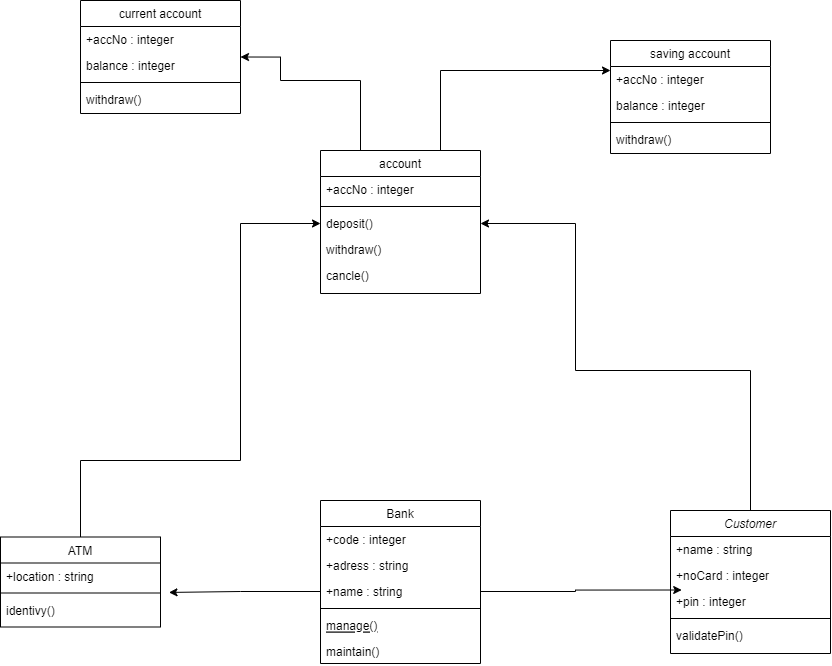

The diagram above was exported from draw.io. Its source (the exported page's mxGraphModel, read from the mxfile embedded in the PNG):
<mxGraphModel dx="878" dy="1732" grid="1" gridSize="10" guides="1" tooltips="1" connect="1" arrows="1" fold="1" page="1" pageScale="1" pageWidth="827" pageHeight="1169" math="0" shadow="0">
  <root>
    <mxCell id="WIyWlLk6GJQsqaUBKTNV-0" />
    <mxCell id="WIyWlLk6GJQsqaUBKTNV-1" parent="WIyWlLk6GJQsqaUBKTNV-0" />
    <mxCell id="LzfVtHcsfGoUOO7p02HJ-13" style="edgeStyle=orthogonalEdgeStyle;rounded=0;orthogonalLoop=1;jettySize=auto;html=1;entryX=1;entryY=0.5;entryDx=0;entryDy=0;" edge="1" parent="WIyWlLk6GJQsqaUBKTNV-1" target="zkfFHV4jXpPFQw0GAbJ--24">
      <mxGeometry relative="1" as="geometry">
        <mxPoint x="1420" y="230" as="sourcePoint" />
        <Array as="points">
          <mxPoint x="1420" y="90" />
          <mxPoint x="1245" y="90" />
          <mxPoint x="1245" y="-57" />
        </Array>
      </mxGeometry>
    </mxCell>
    <mxCell id="zkfFHV4jXpPFQw0GAbJ--0" value="Customer" style="swimlane;fontStyle=2;align=center;verticalAlign=top;childLayout=stackLayout;horizontal=1;startSize=26;horizontalStack=0;resizeParent=1;resizeLast=0;collapsible=1;marginBottom=0;rounded=0;shadow=0;strokeWidth=1;" parent="WIyWlLk6GJQsqaUBKTNV-1" vertex="1">
      <mxGeometry x="1340" y="230" width="160" height="143" as="geometry">
        <mxRectangle x="230" y="140" width="160" height="26" as="alternateBounds" />
      </mxGeometry>
    </mxCell>
    <mxCell id="zkfFHV4jXpPFQw0GAbJ--1" value="+name : string" style="text;align=left;verticalAlign=top;spacingLeft=4;spacingRight=4;overflow=hidden;rotatable=0;points=[[0,0.5],[1,0.5]];portConstraint=eastwest;" parent="zkfFHV4jXpPFQw0GAbJ--0" vertex="1">
      <mxGeometry y="26" width="160" height="26" as="geometry" />
    </mxCell>
    <mxCell id="zkfFHV4jXpPFQw0GAbJ--2" value="+noCard : integer" style="text;align=left;verticalAlign=top;spacingLeft=4;spacingRight=4;overflow=hidden;rotatable=0;points=[[0,0.5],[1,0.5]];portConstraint=eastwest;rounded=0;shadow=0;html=0;" parent="zkfFHV4jXpPFQw0GAbJ--0" vertex="1">
      <mxGeometry y="52" width="160" height="26" as="geometry" />
    </mxCell>
    <mxCell id="bVbj-crnI7XT3I5495PT-0" value="+pin : integer" style="text;align=left;verticalAlign=top;spacingLeft=4;spacingRight=4;overflow=hidden;rotatable=0;points=[[0,0.5],[1,0.5]];portConstraint=eastwest;rounded=0;shadow=0;html=0;" parent="zkfFHV4jXpPFQw0GAbJ--0" vertex="1">
      <mxGeometry y="78" width="160" height="26" as="geometry" />
    </mxCell>
    <mxCell id="zkfFHV4jXpPFQw0GAbJ--4" value="" style="line;html=1;strokeWidth=1;align=left;verticalAlign=middle;spacingTop=-1;spacingLeft=3;spacingRight=3;rotatable=0;labelPosition=right;points=[];portConstraint=eastwest;" parent="zkfFHV4jXpPFQw0GAbJ--0" vertex="1">
      <mxGeometry y="104" width="160" height="8" as="geometry" />
    </mxCell>
    <mxCell id="bVbj-crnI7XT3I5495PT-3" value="validatePin()" style="text;align=left;verticalAlign=top;spacingLeft=4;spacingRight=4;overflow=hidden;rotatable=0;points=[[0,0.5],[1,0.5]];portConstraint=eastwest;rounded=0;shadow=0;html=0;" parent="zkfFHV4jXpPFQw0GAbJ--0" vertex="1">
      <mxGeometry y="112" width="160" height="26" as="geometry" />
    </mxCell>
    <mxCell id="zkfFHV4jXpPFQw0GAbJ--6" value="Bank" style="swimlane;fontStyle=0;align=center;verticalAlign=top;childLayout=stackLayout;horizontal=1;startSize=26;horizontalStack=0;resizeParent=1;resizeLast=0;collapsible=1;marginBottom=0;rounded=0;shadow=0;strokeWidth=1;" parent="WIyWlLk6GJQsqaUBKTNV-1" vertex="1">
      <mxGeometry x="990" y="220" width="160" height="163" as="geometry">
        <mxRectangle x="130" y="380" width="160" height="26" as="alternateBounds" />
      </mxGeometry>
    </mxCell>
    <mxCell id="zkfFHV4jXpPFQw0GAbJ--7" value="+code : integer" style="text;align=left;verticalAlign=top;spacingLeft=4;spacingRight=4;overflow=hidden;rotatable=0;points=[[0,0.5],[1,0.5]];portConstraint=eastwest;" parent="zkfFHV4jXpPFQw0GAbJ--6" vertex="1">
      <mxGeometry y="26" width="160" height="26" as="geometry" />
    </mxCell>
    <mxCell id="bVbj-crnI7XT3I5495PT-22" value="+adress : string" style="text;align=left;verticalAlign=top;spacingLeft=4;spacingRight=4;overflow=hidden;rotatable=0;points=[[0,0.5],[1,0.5]];portConstraint=eastwest;rounded=0;shadow=0;html=0;" parent="zkfFHV4jXpPFQw0GAbJ--6" vertex="1">
      <mxGeometry y="52" width="160" height="26" as="geometry" />
    </mxCell>
    <mxCell id="zkfFHV4jXpPFQw0GAbJ--8" value="+name : string" style="text;align=left;verticalAlign=top;spacingLeft=4;spacingRight=4;overflow=hidden;rotatable=0;points=[[0,0.5],[1,0.5]];portConstraint=eastwest;rounded=0;shadow=0;html=0;" parent="zkfFHV4jXpPFQw0GAbJ--6" vertex="1">
      <mxGeometry y="78" width="160" height="26" as="geometry" />
    </mxCell>
    <mxCell id="zkfFHV4jXpPFQw0GAbJ--9" value="" style="line;html=1;strokeWidth=1;align=left;verticalAlign=middle;spacingTop=-1;spacingLeft=3;spacingRight=3;rotatable=0;labelPosition=right;points=[];portConstraint=eastwest;" parent="zkfFHV4jXpPFQw0GAbJ--6" vertex="1">
      <mxGeometry y="104" width="160" height="8" as="geometry" />
    </mxCell>
    <mxCell id="zkfFHV4jXpPFQw0GAbJ--10" value="manage()" style="text;align=left;verticalAlign=top;spacingLeft=4;spacingRight=4;overflow=hidden;rotatable=0;points=[[0,0.5],[1,0.5]];portConstraint=eastwest;fontStyle=4" parent="zkfFHV4jXpPFQw0GAbJ--6" vertex="1">
      <mxGeometry y="112" width="160" height="26" as="geometry" />
    </mxCell>
    <mxCell id="zkfFHV4jXpPFQw0GAbJ--11" value="maintain()" style="text;align=left;verticalAlign=top;spacingLeft=4;spacingRight=4;overflow=hidden;rotatable=0;points=[[0,0.5],[1,0.5]];portConstraint=eastwest;" parent="zkfFHV4jXpPFQw0GAbJ--6" vertex="1">
      <mxGeometry y="138" width="160" height="24" as="geometry" />
    </mxCell>
    <mxCell id="LzfVtHcsfGoUOO7p02HJ-15" style="edgeStyle=orthogonalEdgeStyle;rounded=0;orthogonalLoop=1;jettySize=auto;html=1;exitX=0.75;exitY=0;exitDx=0;exitDy=0;" edge="1" parent="WIyWlLk6GJQsqaUBKTNV-1" source="zkfFHV4jXpPFQw0GAbJ--17" target="LzfVtHcsfGoUOO7p02HJ-1">
      <mxGeometry relative="1" as="geometry">
        <Array as="points">
          <mxPoint x="1110" y="-210" />
        </Array>
      </mxGeometry>
    </mxCell>
    <mxCell id="LzfVtHcsfGoUOO7p02HJ-16" style="edgeStyle=orthogonalEdgeStyle;rounded=0;orthogonalLoop=1;jettySize=auto;html=1;exitX=0.25;exitY=0;exitDx=0;exitDy=0;entryX=1;entryY=0.5;entryDx=0;entryDy=0;" edge="1" parent="WIyWlLk6GJQsqaUBKTNV-1" source="zkfFHV4jXpPFQw0GAbJ--17" target="bVbj-crnI7XT3I5495PT-12">
      <mxGeometry relative="1" as="geometry">
        <Array as="points">
          <mxPoint x="1030" y="-200" />
          <mxPoint x="950" y="-200" />
          <mxPoint x="950" y="-223" />
        </Array>
      </mxGeometry>
    </mxCell>
    <mxCell id="zkfFHV4jXpPFQw0GAbJ--17" value="account" style="swimlane;fontStyle=0;align=center;verticalAlign=top;childLayout=stackLayout;horizontal=1;startSize=26;horizontalStack=0;resizeParent=1;resizeLast=0;collapsible=1;marginBottom=0;rounded=0;shadow=0;strokeWidth=1;" parent="WIyWlLk6GJQsqaUBKTNV-1" vertex="1">
      <mxGeometry x="990" y="-130" width="160" height="143" as="geometry">
        <mxRectangle x="550" y="140" width="160" height="26" as="alternateBounds" />
      </mxGeometry>
    </mxCell>
    <mxCell id="zkfFHV4jXpPFQw0GAbJ--18" value="+accNo : integer" style="text;align=left;verticalAlign=top;spacingLeft=4;spacingRight=4;overflow=hidden;rotatable=0;points=[[0,0.5],[1,0.5]];portConstraint=eastwest;" parent="zkfFHV4jXpPFQw0GAbJ--17" vertex="1">
      <mxGeometry y="26" width="160" height="26" as="geometry" />
    </mxCell>
    <mxCell id="zkfFHV4jXpPFQw0GAbJ--23" value="" style="line;html=1;strokeWidth=1;align=left;verticalAlign=middle;spacingTop=-1;spacingLeft=3;spacingRight=3;rotatable=0;labelPosition=right;points=[];portConstraint=eastwest;" parent="zkfFHV4jXpPFQw0GAbJ--17" vertex="1">
      <mxGeometry y="52" width="160" height="8" as="geometry" />
    </mxCell>
    <mxCell id="zkfFHV4jXpPFQw0GAbJ--24" value="deposit()" style="text;align=left;verticalAlign=top;spacingLeft=4;spacingRight=4;overflow=hidden;rotatable=0;points=[[0,0.5],[1,0.5]];portConstraint=eastwest;" parent="zkfFHV4jXpPFQw0GAbJ--17" vertex="1">
      <mxGeometry y="60" width="160" height="26" as="geometry" />
    </mxCell>
    <mxCell id="zkfFHV4jXpPFQw0GAbJ--25" value="withdraw()" style="text;align=left;verticalAlign=top;spacingLeft=4;spacingRight=4;overflow=hidden;rotatable=0;points=[[0,0.5],[1,0.5]];portConstraint=eastwest;" parent="zkfFHV4jXpPFQw0GAbJ--17" vertex="1">
      <mxGeometry y="86" width="160" height="26" as="geometry" />
    </mxCell>
    <mxCell id="bVbj-crnI7XT3I5495PT-10" value="cancle()" style="text;align=left;verticalAlign=top;spacingLeft=4;spacingRight=4;overflow=hidden;rotatable=0;points=[[0,0.5],[1,0.5]];portConstraint=eastwest;" parent="zkfFHV4jXpPFQw0GAbJ--17" vertex="1">
      <mxGeometry y="112" width="160" height="26" as="geometry" />
    </mxCell>
    <mxCell id="bVbj-crnI7XT3I5495PT-12" value="current account" style="swimlane;fontStyle=0;align=center;verticalAlign=top;childLayout=stackLayout;horizontal=1;startSize=26;horizontalStack=0;resizeParent=1;resizeLast=0;collapsible=1;marginBottom=0;rounded=0;shadow=0;strokeWidth=1;" parent="WIyWlLk6GJQsqaUBKTNV-1" vertex="1">
      <mxGeometry x="750" y="-280" width="160" height="113" as="geometry">
        <mxRectangle x="550" y="140" width="160" height="26" as="alternateBounds" />
      </mxGeometry>
    </mxCell>
    <mxCell id="bVbj-crnI7XT3I5495PT-13" value="+accNo : integer" style="text;align=left;verticalAlign=top;spacingLeft=4;spacingRight=4;overflow=hidden;rotatable=0;points=[[0,0.5],[1,0.5]];portConstraint=eastwest;" parent="bVbj-crnI7XT3I5495PT-12" vertex="1">
      <mxGeometry y="26" width="160" height="26" as="geometry" />
    </mxCell>
    <mxCell id="bVbj-crnI7XT3I5495PT-14" value="balance : integer" style="text;align=left;verticalAlign=top;spacingLeft=4;spacingRight=4;overflow=hidden;rotatable=0;points=[[0,0.5],[1,0.5]];portConstraint=eastwest;rounded=0;shadow=0;html=0;" parent="bVbj-crnI7XT3I5495PT-12" vertex="1">
      <mxGeometry y="52" width="160" height="26" as="geometry" />
    </mxCell>
    <mxCell id="bVbj-crnI7XT3I5495PT-16" value="" style="line;html=1;strokeWidth=1;align=left;verticalAlign=middle;spacingTop=-1;spacingLeft=3;spacingRight=3;rotatable=0;labelPosition=right;points=[];portConstraint=eastwest;" parent="bVbj-crnI7XT3I5495PT-12" vertex="1">
      <mxGeometry y="78" width="160" height="8" as="geometry" />
    </mxCell>
    <mxCell id="bVbj-crnI7XT3I5495PT-17" value="withdraw()" style="text;align=left;verticalAlign=top;spacingLeft=4;spacingRight=4;overflow=hidden;rotatable=0;points=[[0,0.5],[1,0.5]];portConstraint=eastwest;" parent="bVbj-crnI7XT3I5495PT-12" vertex="1">
      <mxGeometry y="86" width="160" height="26" as="geometry" />
    </mxCell>
    <mxCell id="LzfVtHcsfGoUOO7p02HJ-0" value="saving account" style="swimlane;fontStyle=0;align=center;verticalAlign=top;childLayout=stackLayout;horizontal=1;startSize=26;horizontalStack=0;resizeParent=1;resizeLast=0;collapsible=1;marginBottom=0;rounded=0;shadow=0;strokeWidth=1;" vertex="1" parent="WIyWlLk6GJQsqaUBKTNV-1">
      <mxGeometry x="1280" y="-240" width="160" height="113" as="geometry">
        <mxRectangle x="550" y="140" width="160" height="26" as="alternateBounds" />
      </mxGeometry>
    </mxCell>
    <mxCell id="LzfVtHcsfGoUOO7p02HJ-1" value="+accNo : integer" style="text;align=left;verticalAlign=top;spacingLeft=4;spacingRight=4;overflow=hidden;rotatable=0;points=[[0,0.5],[1,0.5]];portConstraint=eastwest;" vertex="1" parent="LzfVtHcsfGoUOO7p02HJ-0">
      <mxGeometry y="26" width="160" height="26" as="geometry" />
    </mxCell>
    <mxCell id="LzfVtHcsfGoUOO7p02HJ-2" value="balance : integer" style="text;align=left;verticalAlign=top;spacingLeft=4;spacingRight=4;overflow=hidden;rotatable=0;points=[[0,0.5],[1,0.5]];portConstraint=eastwest;rounded=0;shadow=0;html=0;" vertex="1" parent="LzfVtHcsfGoUOO7p02HJ-0">
      <mxGeometry y="52" width="160" height="26" as="geometry" />
    </mxCell>
    <mxCell id="LzfVtHcsfGoUOO7p02HJ-3" value="" style="line;html=1;strokeWidth=1;align=left;verticalAlign=middle;spacingTop=-1;spacingLeft=3;spacingRight=3;rotatable=0;labelPosition=right;points=[];portConstraint=eastwest;" vertex="1" parent="LzfVtHcsfGoUOO7p02HJ-0">
      <mxGeometry y="78" width="160" height="8" as="geometry" />
    </mxCell>
    <mxCell id="LzfVtHcsfGoUOO7p02HJ-4" value="withdraw()" style="text;align=left;verticalAlign=top;spacingLeft=4;spacingRight=4;overflow=hidden;rotatable=0;points=[[0,0.5],[1,0.5]];portConstraint=eastwest;" vertex="1" parent="LzfVtHcsfGoUOO7p02HJ-0">
      <mxGeometry y="86" width="160" height="26" as="geometry" />
    </mxCell>
    <mxCell id="LzfVtHcsfGoUOO7p02HJ-14" style="edgeStyle=orthogonalEdgeStyle;rounded=0;orthogonalLoop=1;jettySize=auto;html=1;exitX=0.5;exitY=0;exitDx=0;exitDy=0;entryX=0;entryY=0.5;entryDx=0;entryDy=0;" edge="1" parent="WIyWlLk6GJQsqaUBKTNV-1" source="LzfVtHcsfGoUOO7p02HJ-5" target="zkfFHV4jXpPFQw0GAbJ--24">
      <mxGeometry relative="1" as="geometry">
        <Array as="points">
          <mxPoint x="750" y="180" />
          <mxPoint x="910" y="180" />
          <mxPoint x="910" y="-57" />
        </Array>
      </mxGeometry>
    </mxCell>
    <mxCell id="LzfVtHcsfGoUOO7p02HJ-5" value="ATM" style="swimlane;fontStyle=0;align=center;verticalAlign=top;childLayout=stackLayout;horizontal=1;startSize=26;horizontalStack=0;resizeParent=1;resizeLast=0;collapsible=1;marginBottom=0;rounded=0;shadow=0;strokeWidth=1;" vertex="1" parent="WIyWlLk6GJQsqaUBKTNV-1">
      <mxGeometry x="670" y="256.5" width="160" height="90" as="geometry">
        <mxRectangle x="550" y="140" width="160" height="26" as="alternateBounds" />
      </mxGeometry>
    </mxCell>
    <mxCell id="LzfVtHcsfGoUOO7p02HJ-6" value="+location : string" style="text;align=left;verticalAlign=top;spacingLeft=4;spacingRight=4;overflow=hidden;rotatable=0;points=[[0,0.5],[1,0.5]];portConstraint=eastwest;" vertex="1" parent="LzfVtHcsfGoUOO7p02HJ-5">
      <mxGeometry y="26" width="160" height="26" as="geometry" />
    </mxCell>
    <mxCell id="LzfVtHcsfGoUOO7p02HJ-8" value="" style="line;html=1;strokeWidth=1;align=left;verticalAlign=middle;spacingTop=-1;spacingLeft=3;spacingRight=3;rotatable=0;labelPosition=right;points=[];portConstraint=eastwest;" vertex="1" parent="LzfVtHcsfGoUOO7p02HJ-5">
      <mxGeometry y="52" width="160" height="8" as="geometry" />
    </mxCell>
    <mxCell id="LzfVtHcsfGoUOO7p02HJ-9" value="identivy()" style="text;align=left;verticalAlign=top;spacingLeft=4;spacingRight=4;overflow=hidden;rotatable=0;points=[[0,0.5],[1,0.5]];portConstraint=eastwest;" vertex="1" parent="LzfVtHcsfGoUOO7p02HJ-5">
      <mxGeometry y="60" width="160" height="26" as="geometry" />
    </mxCell>
    <mxCell id="LzfVtHcsfGoUOO7p02HJ-11" style="edgeStyle=orthogonalEdgeStyle;rounded=0;orthogonalLoop=1;jettySize=auto;html=1;exitX=0;exitY=0.5;exitDx=0;exitDy=0;entryX=1.053;entryY=1.132;entryDx=0;entryDy=0;entryPerimeter=0;" edge="1" parent="WIyWlLk6GJQsqaUBKTNV-1" source="zkfFHV4jXpPFQw0GAbJ--8" target="LzfVtHcsfGoUOO7p02HJ-6">
      <mxGeometry relative="1" as="geometry" />
    </mxCell>
    <mxCell id="LzfVtHcsfGoUOO7p02HJ-12" style="edgeStyle=orthogonalEdgeStyle;rounded=0;orthogonalLoop=1;jettySize=auto;html=1;exitX=1;exitY=0.5;exitDx=0;exitDy=0;entryX=0.07;entryY=0.058;entryDx=0;entryDy=0;entryPerimeter=0;" edge="1" parent="WIyWlLk6GJQsqaUBKTNV-1" source="zkfFHV4jXpPFQw0GAbJ--8" target="bVbj-crnI7XT3I5495PT-0">
      <mxGeometry relative="1" as="geometry" />
    </mxCell>
  </root>
</mxGraphModel>